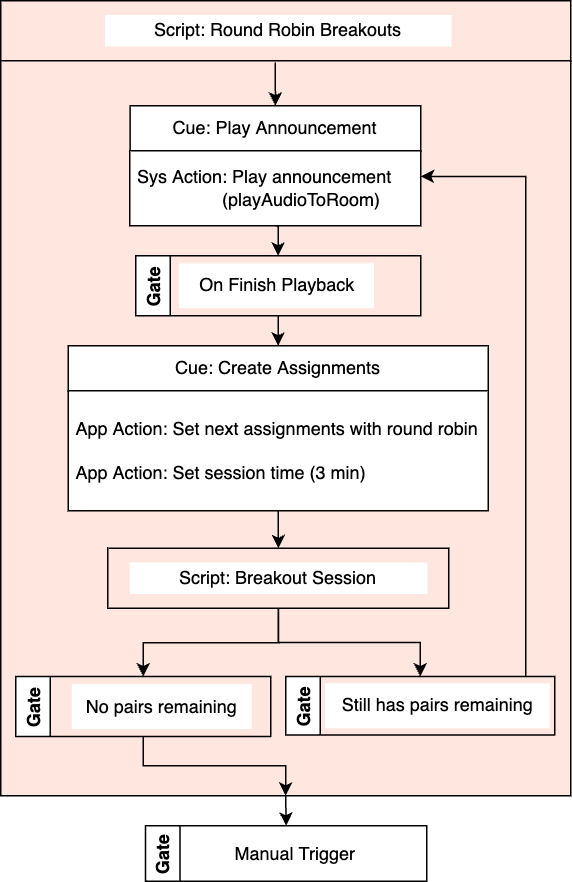

The diagram above was exported from draw.io. Its source (the exported page's mxGraphModel, read from the mxfile embedded in the PNG):
<mxGraphModel dx="1426" dy="769" grid="1" gridSize="10" guides="1" tooltips="1" connect="1" arrows="1" fold="1" page="1" pageScale="1" pageWidth="827" pageHeight="1169" background="none" math="0" shadow="0">
  <root>
    <mxCell id="0" />
    <mxCell id="1" parent="0" />
    <mxCell id="VCW0km_eYmttz9tQCuAP-28" value="" style="edgeStyle=orthogonalEdgeStyle;rounded=0;orthogonalLoop=1;jettySize=auto;html=1;fontFamily=Helvetica;fontSize=12;fontColor=default;startSize=30;strokeColor=#006658;fillColor=#21C0A5;" parent="1" source="f11JrC54QOu0tSPcDrb0-7" target="VCW0km_eYmttz9tQCuAP-2" edge="1">
      <mxGeometry relative="1" as="geometry" />
    </mxCell>
    <mxCell id="f11JrC54QOu0tSPcDrb0-7" value="" style="rounded=0;whiteSpace=wrap;html=1;labelBackgroundColor=#FFFFFF;fontColor=#5C5C5C;strokeColor=#000000;fillColor=#FFE6DF;" parent="1" vertex="1">
      <mxGeometry x="90" y="180" width="380" height="40" as="geometry" />
    </mxCell>
    <mxCell id="VCW0km_eYmttz9tQCuAP-26" style="edgeStyle=orthogonalEdgeStyle;rounded=0;orthogonalLoop=1;jettySize=auto;html=1;entryX=0.5;entryY=0;entryDx=0;entryDy=0;fontFamily=Helvetica;fontSize=12;fontColor=default;startSize=30;strokeColor=#006658;fillColor=#21C0A5;exitX=0.5;exitY=0;exitDx=0;exitDy=0;" parent="1" source="f11JrC54QOu0tSPcDrb0-9" target="VCW0km_eYmttz9tQCuAP-1" edge="1">
      <mxGeometry relative="1" as="geometry" />
    </mxCell>
    <mxCell id="f11JrC54QOu0tSPcDrb0-8" value="&lt;span style=&quot;color: rgb(0, 0, 0); font-family: Helvetica; font-size: 12px; font-style: normal; font-variant-ligatures: normal; font-variant-caps: normal; font-weight: 400; letter-spacing: normal; orphans: 2; text-align: center; text-indent: 0px; text-transform: none; widows: 2; word-spacing: 0px; -webkit-text-stroke-width: 0px; text-decoration-thickness: initial; text-decoration-style: initial; text-decoration-color: initial; float: none; display: inline !important;&quot;&gt;Script: Round Robin Breakouts&lt;/span&gt;" style="shape=ext;double=1;rounded=0;whiteSpace=wrap;html=1;labelBackgroundColor=#FFFFFF;fontColor=#5C5C5C;strokeColor=#FFFFFF;fillColor=#FFFFFF;" parent="1" vertex="1">
      <mxGeometry x="160" y="190" width="230" height="20" as="geometry" />
    </mxCell>
    <mxCell id="f11JrC54QOu0tSPcDrb0-9" value="" style="rounded=0;whiteSpace=wrap;html=1;labelBackgroundColor=#FFFFFF;fontColor=#5C5C5C;strokeColor=#000000;fillColor=#FFE6DF;" parent="1" vertex="1">
      <mxGeometry x="90" y="220" width="380" height="490" as="geometry" />
    </mxCell>
    <mxCell id="VCW0km_eYmttz9tQCuAP-45" value="" style="edgeStyle=orthogonalEdgeStyle;rounded=0;orthogonalLoop=1;jettySize=auto;html=1;fontFamily=Helvetica;fontSize=12;fontColor=default;startSize=30;strokeColor=#000000;fillColor=#21C0A5;entryX=0.5;entryY=0;entryDx=0;entryDy=0;" parent="1" target="VCW0km_eYmttz9tQCuAP-1" edge="1">
      <mxGeometry relative="1" as="geometry">
        <mxPoint x="273" y="221" as="sourcePoint" />
      </mxGeometry>
    </mxCell>
    <mxCell id="VCW0km_eYmttz9tQCuAP-1" value="Cue: Play Announcement" style="rounded=0;whiteSpace=wrap;html=1;labelBackgroundColor=#FFFFFF;fontFamily=Helvetica;fontSize=12;fontColor=default;startSize=30;strokeColor=default;fillColor=default;" parent="1" vertex="1">
      <mxGeometry x="176.25" y="250" width="193.75" height="30" as="geometry" />
    </mxCell>
    <mxCell id="VCW0km_eYmttz9tQCuAP-29" value="" style="edgeStyle=orthogonalEdgeStyle;rounded=0;orthogonalLoop=1;jettySize=auto;html=1;fontFamily=Helvetica;fontSize=12;fontColor=default;startSize=30;strokeColor=#000000;fillColor=#21C0A5;exitX=0.5;exitY=1;exitDx=0;exitDy=0;entryX=0.5;entryY=0;entryDx=0;entryDy=0;" parent="1" source="VCW0km_eYmttz9tQCuAP-2" target="VCW0km_eYmttz9tQCuAP-13" edge="1">
      <mxGeometry relative="1" as="geometry">
        <mxPoint x="280" y="370" as="targetPoint" />
      </mxGeometry>
    </mxCell>
    <mxCell id="VCW0km_eYmttz9tQCuAP-37" style="edgeStyle=orthogonalEdgeStyle;rounded=0;orthogonalLoop=1;jettySize=auto;html=1;entryX=1;entryY=0.344;entryDx=0;entryDy=0;fontFamily=Helvetica;fontSize=12;fontColor=default;startSize=30;strokeColor=#000000;fillColor=#21C0A5;entryPerimeter=0;" parent="1" target="VCW0km_eYmttz9tQCuAP-2" edge="1">
      <mxGeometry relative="1" as="geometry">
        <mxPoint x="440" y="630" as="sourcePoint" />
        <Array as="points">
          <mxPoint x="440" y="297" />
        </Array>
      </mxGeometry>
    </mxCell>
    <mxCell id="VCW0km_eYmttz9tQCuAP-2" value="&amp;nbsp;Sys Action: Play announcement&lt;br&gt;&amp;nbsp; &amp;nbsp; &amp;nbsp; &amp;nbsp; &amp;nbsp; &amp;nbsp; &amp;nbsp; &amp;nbsp; &amp;nbsp; (playAudioToRoom)" style="rounded=0;whiteSpace=wrap;html=1;labelBackgroundColor=#FFFFFF;fontFamily=Helvetica;fontSize=12;fontColor=default;startSize=30;strokeColor=default;fillColor=default;align=left;" parent="1" vertex="1">
      <mxGeometry x="176" y="280" width="194" height="50" as="geometry" />
    </mxCell>
    <mxCell id="VCW0km_eYmttz9tQCuAP-4" value="Cue: Create Assignments" style="rounded=0;whiteSpace=wrap;html=1;labelBackgroundColor=#FFFFFF;fontFamily=Helvetica;fontSize=12;fontColor=default;startSize=30;strokeColor=default;fillColor=default;" parent="1" vertex="1">
      <mxGeometry x="135" y="410" width="280" height="30" as="geometry" />
    </mxCell>
    <mxCell id="VCW0km_eYmttz9tQCuAP-33" value="" style="edgeStyle=orthogonalEdgeStyle;rounded=0;orthogonalLoop=1;jettySize=auto;html=1;fontFamily=Helvetica;fontSize=12;fontColor=default;startSize=30;strokeColor=#000000;fillColor=#21C0A5;entryX=0.5;entryY=0;entryDx=0;entryDy=0;" parent="1" source="VCW0km_eYmttz9tQCuAP-5" target="VCW0km_eYmttz9tQCuAP-16" edge="1">
      <mxGeometry relative="1" as="geometry">
        <mxPoint x="274" y="590" as="targetPoint" />
      </mxGeometry>
    </mxCell>
    <mxCell id="VCW0km_eYmttz9tQCuAP-5" value="&amp;nbsp;App Action: Set next assignments with round robin&lt;br&gt;&lt;br&gt;&amp;nbsp;App Action: Set session time (3 min)" style="rounded=0;whiteSpace=wrap;html=1;labelBackgroundColor=#FFFFFF;fontFamily=Helvetica;fontSize=12;fontColor=default;startSize=30;strokeColor=default;fillColor=default;align=left;" parent="1" vertex="1">
      <mxGeometry x="135" y="440" width="280" height="80" as="geometry" />
    </mxCell>
    <mxCell id="zrrto4b87O_Y5ULtdYYO-3" style="edgeStyle=orthogonalEdgeStyle;rounded=0;orthogonalLoop=1;jettySize=auto;html=1;entryX=0.5;entryY=0;entryDx=0;entryDy=0;" parent="1" source="VCW0km_eYmttz9tQCuAP-13" target="VCW0km_eYmttz9tQCuAP-4" edge="1">
      <mxGeometry relative="1" as="geometry" />
    </mxCell>
    <mxCell id="VCW0km_eYmttz9tQCuAP-13" value="Gate" style="swimlane;horizontal=0;" parent="1" vertex="1">
      <mxGeometry x="180" y="350" width="190" height="40" as="geometry" />
    </mxCell>
    <mxCell id="VCW0km_eYmttz9tQCuAP-14" value="On Finish Playback" style="text;html=1;align=center;verticalAlign=middle;resizable=0;points=[];autosize=1;strokeColor=none;fillColor=default;" parent="VCW0km_eYmttz9tQCuAP-13" vertex="1">
      <mxGeometry x="28.78000000000003" y="5" width="130" height="30" as="geometry" />
    </mxCell>
    <mxCell id="VCW0km_eYmttz9tQCuAP-34" style="edgeStyle=orthogonalEdgeStyle;rounded=0;orthogonalLoop=1;jettySize=auto;html=1;entryX=0.5;entryY=0;entryDx=0;entryDy=0;fontFamily=Helvetica;fontSize=12;fontColor=default;startSize=30;strokeColor=#000000;fillColor=#21C0A5;" parent="1" source="VCW0km_eYmttz9tQCuAP-16" target="VCW0km_eYmttz9tQCuAP-20" edge="1">
      <mxGeometry relative="1" as="geometry">
        <Array as="points">
          <mxPoint x="275" y="608" />
          <mxPoint x="185" y="608" />
        </Array>
      </mxGeometry>
    </mxCell>
    <mxCell id="VCW0km_eYmttz9tQCuAP-16" value="" style="rounded=0;whiteSpace=wrap;html=1;labelBackgroundColor=#FFFFFF;fontColor=#5C5C5C;strokeColor=#000000;fillColor=#FFE6DF;" parent="1" vertex="1">
      <mxGeometry x="161.35" y="545" width="227.31" height="40" as="geometry" />
    </mxCell>
    <mxCell id="VCW0km_eYmttz9tQCuAP-17" value="&lt;span style=&quot;color: rgb(0, 0, 0); font-family: Helvetica; font-size: 12px; font-style: normal; font-variant-ligatures: normal; font-variant-caps: normal; font-weight: 400; letter-spacing: normal; orphans: 2; text-align: center; text-indent: 0px; text-transform: none; widows: 2; word-spacing: 0px; -webkit-text-stroke-width: 0px; text-decoration-thickness: initial; text-decoration-style: initial; text-decoration-color: initial; float: none; display: inline !important;&quot;&gt;Script: Breakout Session&lt;/span&gt;" style="shape=ext;double=1;rounded=0;whiteSpace=wrap;html=1;labelBackgroundColor=#FFFFFF;fontColor=#5C5C5C;strokeColor=#FFFFFF;fillColor=#FFFFFF;" parent="1" vertex="1">
      <mxGeometry x="176.48" y="555" width="197.5" height="20" as="geometry" />
    </mxCell>
    <mxCell id="zrrto4b87O_Y5ULtdYYO-1" style="edgeStyle=orthogonalEdgeStyle;rounded=0;orthogonalLoop=1;jettySize=auto;html=1;exitX=0.5;exitY=1;exitDx=0;exitDy=0;entryX=0.5;entryY=1;entryDx=0;entryDy=0;" parent="1" source="VCW0km_eYmttz9tQCuAP-20" target="f11JrC54QOu0tSPcDrb0-9" edge="1">
      <mxGeometry relative="1" as="geometry">
        <mxPoint x="183.00000000000023" y="716" as="targetPoint" />
        <Array as="points">
          <mxPoint x="185" y="690" />
          <mxPoint x="280" y="690" />
        </Array>
      </mxGeometry>
    </mxCell>
    <mxCell id="VCW0km_eYmttz9tQCuAP-20" value="Gate" style="swimlane;horizontal=0;" parent="1" vertex="1">
      <mxGeometry x="100" y="630.5" width="170" height="40" as="geometry" />
    </mxCell>
    <mxCell id="VCW0km_eYmttz9tQCuAP-21" value="No pairs remaining" style="text;html=1;align=center;verticalAlign=middle;resizable=0;points=[];autosize=1;strokeColor=none;fillColor=default;" parent="VCW0km_eYmttz9tQCuAP-20" vertex="1">
      <mxGeometry x="37.31" y="5" width="120" height="30" as="geometry" />
    </mxCell>
    <mxCell id="zrrto4b87O_Y5ULtdYYO-4" style="edgeStyle=orthogonalEdgeStyle;rounded=0;orthogonalLoop=1;jettySize=auto;html=1;exitX=0.5;exitY=1;exitDx=0;exitDy=0;entryX=0.5;entryY=0;entryDx=0;entryDy=0;" parent="1" source="VCW0km_eYmttz9tQCuAP-16" target="VCW0km_eYmttz9tQCuAP-24" edge="1">
      <mxGeometry relative="1" as="geometry" />
    </mxCell>
    <mxCell id="VCW0km_eYmttz9tQCuAP-24" value="Gate" style="swimlane;horizontal=0;" parent="1" vertex="1">
      <mxGeometry x="280" y="630.5" width="179.31" height="39" as="geometry" />
    </mxCell>
    <mxCell id="VCW0km_eYmttz9tQCuAP-25" value="Still has pairs remaining" style="text;html=1;align=center;verticalAlign=middle;resizable=0;points=[];autosize=1;strokeColor=none;fillColor=default;" parent="VCW0km_eYmttz9tQCuAP-24" vertex="1">
      <mxGeometry x="26.310000000000002" y="4.5" width="150" height="30" as="geometry" />
    </mxCell>
    <mxCell id="zrrto4b87O_Y5ULtdYYO-8" style="edgeStyle=orthogonalEdgeStyle;rounded=0;orthogonalLoop=1;jettySize=auto;html=1;exitX=0.5;exitY=1;exitDx=0;exitDy=0;entryX=0.5;entryY=0;entryDx=0;entryDy=0;fontSize=11;" parent="1" source="f11JrC54QOu0tSPcDrb0-9" target="zrrto4b87O_Y5ULtdYYO-6" edge="1">
      <mxGeometry relative="1" as="geometry" />
    </mxCell>
    <mxCell id="zrrto4b87O_Y5ULtdYYO-6" value="Gate" style="swimlane;horizontal=0;" parent="1" vertex="1">
      <mxGeometry x="186.42" y="730" width="187.56" height="37" as="geometry" />
    </mxCell>
    <mxCell id="zrrto4b87O_Y5ULtdYYO-7" value="Manual Trigger" style="text;html=1;align=center;verticalAlign=middle;resizable=0;points=[];autosize=1;strokeColor=none;fillColor=default;" parent="zrrto4b87O_Y5ULtdYYO-6" vertex="1">
      <mxGeometry x="49.78" y="3.5" width="100" height="30" as="geometry" />
    </mxCell>
  </root>
</mxGraphModel>